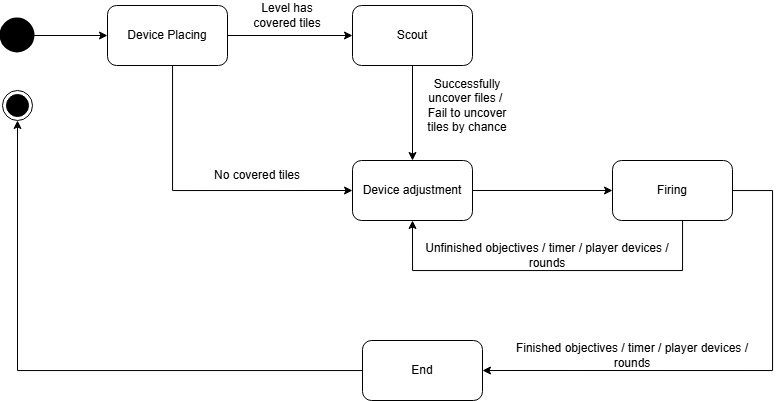

The diagram above was exported from draw.io. Its source (the exported page's mxGraphModel, read from the mxfile embedded in the PNG):
<mxGraphModel dx="1301" dy="787" grid="1" gridSize="10" guides="1" tooltips="1" connect="1" arrows="1" fold="1" page="1" pageScale="1" pageWidth="850" pageHeight="1100" math="0" shadow="0">
  <root>
    <mxCell id="0" />
    <mxCell id="1" parent="0" />
    <mxCell id="UdhPusHMSbcC9dUC4HhH-10" edge="1" parent="1" source="UdhPusHMSbcC9dUC4HhH-1" style="edgeStyle=orthogonalEdgeStyle;rounded=0;orthogonalLoop=1;jettySize=auto;html=1;entryX=0;entryY=0.5;entryDx=0;entryDy=0;" target="UdhPusHMSbcC9dUC4HhH-7">
      <mxGeometry relative="1" as="geometry" />
    </mxCell>
    <mxCell id="UdhPusHMSbcC9dUC4HhH-11" edge="1" parent="1" source="UdhPusHMSbcC9dUC4HhH-1" style="edgeStyle=orthogonalEdgeStyle;rounded=0;orthogonalLoop=1;jettySize=auto;html=1;entryX=0;entryY=0.5;entryDx=0;entryDy=0;" target="UdhPusHMSbcC9dUC4HhH-6">
      <mxGeometry relative="1" as="geometry">
        <Array as="points">
          <mxPoint x="200" y="220" />
        </Array>
      </mxGeometry>
    </mxCell>
    <mxCell id="UdhPusHMSbcC9dUC4HhH-1" parent="1" style="rounded=1;whiteSpace=wrap;html=1;" value="Device Placing" vertex="1">
      <mxGeometry height="60" width="120" x="135" y="35" as="geometry" />
    </mxCell>
    <mxCell id="UdhPusHMSbcC9dUC4HhH-2" parent="1" style="ellipse;html=1;shape=endState;fillColor=#000000;strokeColor=#000000;" value="" vertex="1">
      <mxGeometry height="30" width="30" x="30" y="120" as="geometry" />
    </mxCell>
    <mxCell id="UdhPusHMSbcC9dUC4HhH-5" edge="1" parent="1" source="UdhPusHMSbcC9dUC4HhH-3" style="edgeStyle=orthogonalEdgeStyle;rounded=0;orthogonalLoop=1;jettySize=auto;html=1;entryX=0;entryY=0.5;entryDx=0;entryDy=0;" target="UdhPusHMSbcC9dUC4HhH-1">
      <mxGeometry relative="1" as="geometry" />
    </mxCell>
    <mxCell id="UdhPusHMSbcC9dUC4HhH-3" parent="1" style="ellipse;html=1;shape=endState;fillColor=#000000;strokeColor=#000000;strokeWidth=5;" value="" vertex="1">
      <mxGeometry height="30" width="30" x="30" y="50" as="geometry" />
    </mxCell>
    <mxCell id="UdhPusHMSbcC9dUC4HhH-17" edge="1" parent="1" source="UdhPusHMSbcC9dUC4HhH-6" style="edgeStyle=orthogonalEdgeStyle;rounded=0;orthogonalLoop=1;jettySize=auto;html=1;entryX=0;entryY=0.5;entryDx=0;entryDy=0;" target="UdhPusHMSbcC9dUC4HhH-8">
      <mxGeometry relative="1" as="geometry" />
    </mxCell>
    <mxCell id="UdhPusHMSbcC9dUC4HhH-6" parent="1" style="rounded=1;whiteSpace=wrap;html=1;" value="Device adjustment" vertex="1">
      <mxGeometry height="60" width="120" x="380" y="190" as="geometry" />
    </mxCell>
    <mxCell id="UdhPusHMSbcC9dUC4HhH-13" edge="1" parent="1" source="UdhPusHMSbcC9dUC4HhH-7" style="edgeStyle=orthogonalEdgeStyle;rounded=0;orthogonalLoop=1;jettySize=auto;html=1;entryX=0.5;entryY=0;entryDx=0;entryDy=0;" target="UdhPusHMSbcC9dUC4HhH-6">
      <mxGeometry relative="1" as="geometry" />
    </mxCell>
    <mxCell id="UdhPusHMSbcC9dUC4HhH-7" parent="1" style="rounded=1;whiteSpace=wrap;html=1;" value="Scout" vertex="1">
      <mxGeometry height="60" width="120" x="380" y="35" as="geometry" />
    </mxCell>
    <mxCell id="UdhPusHMSbcC9dUC4HhH-18" edge="1" parent="1" source="UdhPusHMSbcC9dUC4HhH-8" style="edgeStyle=orthogonalEdgeStyle;rounded=0;orthogonalLoop=1;jettySize=auto;html=1;entryX=0.5;entryY=1;entryDx=0;entryDy=0;" target="UdhPusHMSbcC9dUC4HhH-6">
      <mxGeometry relative="1" as="geometry">
        <Array as="points">
          <mxPoint x="710" y="300" />
          <mxPoint x="440" y="300" />
        </Array>
      </mxGeometry>
    </mxCell>
    <mxCell id="UdhPusHMSbcC9dUC4HhH-20" edge="1" parent="1" source="UdhPusHMSbcC9dUC4HhH-8" style="edgeStyle=orthogonalEdgeStyle;rounded=0;orthogonalLoop=1;jettySize=auto;html=1;entryX=1;entryY=0.5;entryDx=0;entryDy=0;" target="UdhPusHMSbcC9dUC4HhH-9">
      <mxGeometry relative="1" as="geometry">
        <Array as="points">
          <mxPoint x="800" y="220" />
          <mxPoint x="800" y="400" />
        </Array>
      </mxGeometry>
    </mxCell>
    <mxCell id="UdhPusHMSbcC9dUC4HhH-8" parent="1" style="rounded=1;whiteSpace=wrap;html=1;" value="Firing" vertex="1">
      <mxGeometry height="60" width="120" x="640" y="190" as="geometry" />
    </mxCell>
    <mxCell id="UdhPusHMSbcC9dUC4HhH-21" edge="1" parent="1" source="UdhPusHMSbcC9dUC4HhH-9" style="edgeStyle=orthogonalEdgeStyle;rounded=0;orthogonalLoop=1;jettySize=auto;html=1;entryX=0.5;entryY=1;entryDx=0;entryDy=0;" target="UdhPusHMSbcC9dUC4HhH-2">
      <mxGeometry relative="1" as="geometry" />
    </mxCell>
    <mxCell id="UdhPusHMSbcC9dUC4HhH-9" parent="1" style="rounded=1;whiteSpace=wrap;html=1;" value="End" vertex="1">
      <mxGeometry height="60" width="120" x="390" y="370" as="geometry" />
    </mxCell>
    <mxCell id="UdhPusHMSbcC9dUC4HhH-14" parent="1" style="text;html=1;whiteSpace=wrap;strokeColor=none;fillColor=none;align=center;verticalAlign=middle;rounded=0;" value="Level has covered tiles" vertex="1">
      <mxGeometry height="30" width="70" x="280" y="30" as="geometry" />
    </mxCell>
    <mxCell id="UdhPusHMSbcC9dUC4HhH-15" parent="1" style="text;html=1;whiteSpace=wrap;strokeColor=none;fillColor=none;align=center;verticalAlign=middle;rounded=0;" value="No covered tiles" vertex="1">
      <mxGeometry height="30" width="90" x="240" y="190" as="geometry" />
    </mxCell>
    <mxCell id="UdhPusHMSbcC9dUC4HhH-16" parent="1" style="text;html=1;whiteSpace=wrap;strokeColor=none;fillColor=none;align=center;verticalAlign=middle;rounded=0;" value="Successfully uncover files /&amp;nbsp;&lt;div&gt;Fail to uncover tiles by chance&lt;/div&gt;" vertex="1">
      <mxGeometry height="30" width="90" x="450" y="120" as="geometry" />
    </mxCell>
    <mxCell id="UdhPusHMSbcC9dUC4HhH-19" parent="1" style="text;html=1;whiteSpace=wrap;strokeColor=none;fillColor=none;align=center;verticalAlign=middle;rounded=0;" value="Unfinished objectives / timer / player devices / rounds" vertex="1">
      <mxGeometry height="30" width="250" x="450" y="270" as="geometry" />
    </mxCell>
    <mxCell id="UdhPusHMSbcC9dUC4HhH-22" parent="1" style="text;html=1;whiteSpace=wrap;strokeColor=none;fillColor=none;align=center;verticalAlign=middle;rounded=0;" value="Finished objectives / timer / player devices / rounds" vertex="1">
      <mxGeometry height="30" width="240" x="540" y="370" as="geometry" />
    </mxCell>
  </root>
</mxGraphModel>